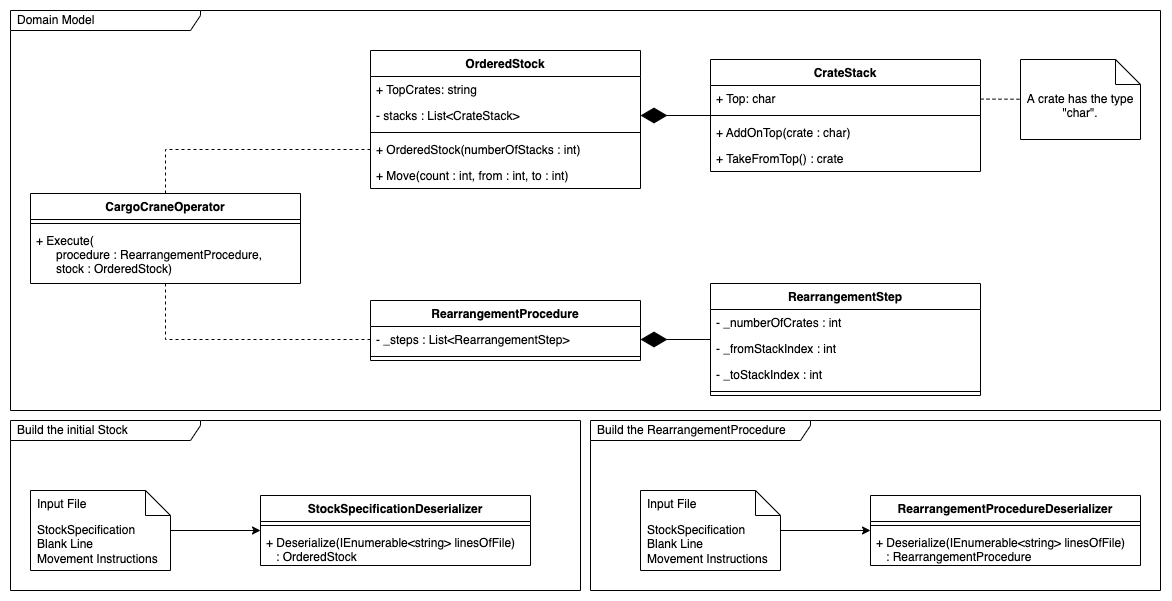

The diagram above was exported from draw.io. Its source (the exported page's mxGraphModel, read from the mxfile embedded in the PNG):
<mxGraphModel dx="844" dy="902" grid="1" gridSize="10" guides="1" tooltips="1" connect="1" arrows="1" fold="1" page="1" pageScale="1" pageWidth="1169" pageHeight="827" math="0" shadow="0">
  <root>
    <mxCell id="0" />
    <mxCell id="1" parent="0" />
    <mxCell id="2" value="" style="rounded=0;whiteSpace=wrap;html=1;strokeColor=none;" parent="1" vertex="1">
      <mxGeometry width="1170" height="600" as="geometry" />
    </mxCell>
    <mxCell id="3" value="Domain Model" style="shape=umlFrame;whiteSpace=wrap;html=1;width=190;height=20;boundedLbl=1;verticalAlign=middle;align=left;spacingLeft=5;" parent="1" vertex="1">
      <mxGeometry x="10" y="10" width="1150" height="400" as="geometry" />
    </mxCell>
    <mxCell id="4" value="CrateStack" style="swimlane;fontStyle=1;align=center;verticalAlign=top;childLayout=stackLayout;horizontal=1;startSize=26;horizontalStack=0;resizeParent=1;resizeParentMax=0;resizeLast=0;collapsible=1;marginBottom=0;" vertex="1" parent="1">
      <mxGeometry x="710" y="59" width="270" height="112" as="geometry" />
    </mxCell>
    <mxCell id="5" value="+ Top: char" style="text;strokeColor=none;fillColor=none;align=left;verticalAlign=top;spacingLeft=4;spacingRight=4;overflow=hidden;rotatable=0;points=[[0,0.5],[1,0.5]];portConstraint=eastwest;" vertex="1" parent="4">
      <mxGeometry y="26" width="270" height="26" as="geometry" />
    </mxCell>
    <mxCell id="6" value="" style="line;strokeWidth=1;fillColor=none;align=left;verticalAlign=middle;spacingTop=-1;spacingLeft=3;spacingRight=3;rotatable=0;labelPosition=right;points=[];portConstraint=eastwest;strokeColor=inherit;" vertex="1" parent="4">
      <mxGeometry y="52" width="270" height="8" as="geometry" />
    </mxCell>
    <mxCell id="7" value="+ AddOnTop(crate : char)" style="text;strokeColor=none;fillColor=none;align=left;verticalAlign=top;spacingLeft=4;spacingRight=4;overflow=hidden;rotatable=0;points=[[0,0.5],[1,0.5]];portConstraint=eastwest;" vertex="1" parent="4">
      <mxGeometry y="60" width="270" height="26" as="geometry" />
    </mxCell>
    <mxCell id="8" value="+ TakeFromTop() : crate" style="text;strokeColor=none;fillColor=none;align=left;verticalAlign=top;spacingLeft=4;spacingRight=4;overflow=hidden;rotatable=0;points=[[0,0.5],[1,0.5]];portConstraint=eastwest;" vertex="1" parent="4">
      <mxGeometry y="86" width="270" height="26" as="geometry" />
    </mxCell>
    <mxCell id="64" style="edgeStyle=orthogonalEdgeStyle;rounded=0;orthogonalLoop=1;jettySize=auto;html=1;entryX=0;entryY=0.5;entryDx=0;entryDy=0;dashed=1;endArrow=none;endFill=0;" edge="1" parent="1" source="9" target="17">
      <mxGeometry relative="1" as="geometry" />
    </mxCell>
    <mxCell id="65" style="edgeStyle=orthogonalEdgeStyle;rounded=0;orthogonalLoop=1;jettySize=auto;html=1;entryX=0;entryY=0.5;entryDx=0;entryDy=0;dashed=1;endArrow=none;endFill=0;" edge="1" parent="1" source="9" target="45">
      <mxGeometry relative="1" as="geometry" />
    </mxCell>
    <mxCell id="9" value="CargoCraneOperator" style="swimlane;fontStyle=1;align=center;verticalAlign=top;childLayout=stackLayout;horizontal=1;startSize=26;horizontalStack=0;resizeParent=1;resizeParentMax=0;resizeLast=0;collapsible=1;marginBottom=0;" vertex="1" parent="1">
      <mxGeometry x="30" y="193" width="270" height="90" as="geometry" />
    </mxCell>
    <mxCell id="11" value="" style="line;strokeWidth=1;fillColor=none;align=left;verticalAlign=middle;spacingTop=-1;spacingLeft=3;spacingRight=3;rotatable=0;labelPosition=right;points=[];portConstraint=eastwest;strokeColor=inherit;" vertex="1" parent="9">
      <mxGeometry y="26" width="270" height="8" as="geometry" />
    </mxCell>
    <mxCell id="12" value="+ Execute(&#10;      procedure : RearrangementProcedure,&#10;      stock : OrderedStock)" style="text;strokeColor=none;fillColor=none;align=left;verticalAlign=top;spacingLeft=4;spacingRight=4;overflow=hidden;rotatable=0;points=[[0,0.5],[1,0.5]];portConstraint=eastwest;" vertex="1" parent="9">
      <mxGeometry y="34" width="270" height="56" as="geometry" />
    </mxCell>
    <mxCell id="14" value="OrderedStock" style="swimlane;fontStyle=1;align=center;verticalAlign=top;childLayout=stackLayout;horizontal=1;startSize=26;horizontalStack=0;resizeParent=1;resizeParentMax=0;resizeLast=0;collapsible=1;marginBottom=0;" vertex="1" parent="1">
      <mxGeometry x="370" y="50" width="270" height="138" as="geometry" />
    </mxCell>
    <mxCell id="15" value="+ TopCrates: string" style="text;strokeColor=none;fillColor=none;align=left;verticalAlign=top;spacingLeft=4;spacingRight=4;overflow=hidden;rotatable=0;points=[[0,0.5],[1,0.5]];portConstraint=eastwest;" vertex="1" parent="14">
      <mxGeometry y="26" width="270" height="26" as="geometry" />
    </mxCell>
    <mxCell id="20" value="- stacks : List&lt;CrateStack&gt;" style="text;strokeColor=none;fillColor=none;align=left;verticalAlign=top;spacingLeft=4;spacingRight=4;overflow=hidden;rotatable=0;points=[[0,0.5],[1,0.5]];portConstraint=eastwest;" vertex="1" parent="14">
      <mxGeometry y="52" width="270" height="26" as="geometry" />
    </mxCell>
    <mxCell id="16" value="" style="line;strokeWidth=1;fillColor=none;align=left;verticalAlign=middle;spacingTop=-1;spacingLeft=3;spacingRight=3;rotatable=0;labelPosition=right;points=[];portConstraint=eastwest;strokeColor=inherit;" vertex="1" parent="14">
      <mxGeometry y="78" width="270" height="8" as="geometry" />
    </mxCell>
    <mxCell id="17" value="+ OrderedStock(numberOfStacks : int)" style="text;strokeColor=none;fillColor=none;align=left;verticalAlign=top;spacingLeft=4;spacingRight=4;overflow=hidden;rotatable=0;points=[[0,0.5],[1,0.5]];portConstraint=eastwest;" vertex="1" parent="14">
      <mxGeometry y="86" width="270" height="26" as="geometry" />
    </mxCell>
    <mxCell id="18" value="+ Move(count : int, from : int, to : int)" style="text;strokeColor=none;fillColor=none;align=left;verticalAlign=top;spacingLeft=4;spacingRight=4;overflow=hidden;rotatable=0;points=[[0,0.5],[1,0.5]];portConstraint=eastwest;" vertex="1" parent="14">
      <mxGeometry y="112" width="270" height="26" as="geometry" />
    </mxCell>
    <mxCell id="26" value="A crate has the type &quot;char&quot;." style="shape=note2;boundedLbl=1;whiteSpace=wrap;html=1;size=25;verticalAlign=top;align=center;" vertex="1" parent="1">
      <mxGeometry x="1020" y="59" width="120" height="80" as="geometry" />
    </mxCell>
    <mxCell id="27" value="" style="endArrow=none;dashed=1;html=1;rounded=0;" edge="1" parent="1" source="5" target="26">
      <mxGeometry width="50" height="50" relative="1" as="geometry">
        <mxPoint x="910" y="260" as="sourcePoint" />
        <mxPoint x="960" y="210" as="targetPoint" />
      </mxGeometry>
    </mxCell>
    <mxCell id="28" value="" style="endArrow=diamondThin;endFill=1;endSize=24;html=1;rounded=0;" edge="1" parent="1" source="4" target="20">
      <mxGeometry width="160" relative="1" as="geometry">
        <mxPoint x="500" y="260" as="sourcePoint" />
        <mxPoint x="660" y="260" as="targetPoint" />
      </mxGeometry>
    </mxCell>
    <mxCell id="35" value="Build the initial Stock" style="shape=umlFrame;whiteSpace=wrap;html=1;width=190;height=20;boundedLbl=1;verticalAlign=middle;align=left;spacingLeft=5;" vertex="1" parent="1">
      <mxGeometry x="10" y="420" width="570" height="170" as="geometry" />
    </mxCell>
    <mxCell id="42" style="edgeStyle=orthogonalEdgeStyle;rounded=0;orthogonalLoop=1;jettySize=auto;html=1;" edge="1" parent="1" source="36" target="38">
      <mxGeometry relative="1" as="geometry" />
    </mxCell>
    <mxCell id="36" value="StockSpecification&lt;br&gt;Blank Line&lt;br&gt;Movement Instructions" style="shape=note2;boundedLbl=1;whiteSpace=wrap;html=1;size=25;verticalAlign=top;align=left;spacingLeft=5;" vertex="1" parent="1">
      <mxGeometry x="30" y="490" width="140" height="80" as="geometry" />
    </mxCell>
    <mxCell id="37" value="Input File" style="resizeWidth=1;part=1;strokeColor=none;fillColor=none;align=left;spacingLeft=5;" vertex="1" parent="36">
      <mxGeometry width="140" height="25" relative="1" as="geometry" />
    </mxCell>
    <mxCell id="38" value="StockSpecificationDeserializer" style="swimlane;fontStyle=1;align=center;verticalAlign=top;childLayout=stackLayout;horizontal=1;startSize=26;horizontalStack=0;resizeParent=1;resizeParentMax=0;resizeLast=0;collapsible=1;marginBottom=0;" vertex="1" parent="1">
      <mxGeometry x="260" y="495" width="270" height="70" as="geometry" />
    </mxCell>
    <mxCell id="40" value="" style="line;strokeWidth=1;fillColor=none;align=left;verticalAlign=middle;spacingTop=-1;spacingLeft=3;spacingRight=3;rotatable=0;labelPosition=right;points=[];portConstraint=eastwest;strokeColor=inherit;" vertex="1" parent="38">
      <mxGeometry y="26" width="270" height="8" as="geometry" />
    </mxCell>
    <mxCell id="41" value="+ Deserialize(IEnumerable&lt;string&gt; linesOfFile)&#10;   : OrderedStock" style="text;strokeColor=none;fillColor=none;align=left;verticalAlign=top;spacingLeft=4;spacingRight=4;overflow=hidden;rotatable=0;points=[[0,0.5],[1,0.5]];portConstraint=eastwest;" vertex="1" parent="38">
      <mxGeometry y="34" width="270" height="36" as="geometry" />
    </mxCell>
    <mxCell id="44" value="RearrangementProcedure" style="swimlane;fontStyle=1;align=center;verticalAlign=top;childLayout=stackLayout;horizontal=1;startSize=26;horizontalStack=0;resizeParent=1;resizeParentMax=0;resizeLast=0;collapsible=1;marginBottom=0;" vertex="1" parent="1">
      <mxGeometry x="370" y="300" width="270" height="60" as="geometry" />
    </mxCell>
    <mxCell id="45" value="- _steps : List&lt;RearrangementStep&gt;" style="text;strokeColor=none;fillColor=none;align=left;verticalAlign=top;spacingLeft=4;spacingRight=4;overflow=hidden;rotatable=0;points=[[0,0.5],[1,0.5]];portConstraint=eastwest;" vertex="1" parent="44">
      <mxGeometry y="26" width="270" height="26" as="geometry" />
    </mxCell>
    <mxCell id="46" value="" style="line;strokeWidth=1;fillColor=none;align=left;verticalAlign=middle;spacingTop=-1;spacingLeft=3;spacingRight=3;rotatable=0;labelPosition=right;points=[];portConstraint=eastwest;strokeColor=inherit;" vertex="1" parent="44">
      <mxGeometry y="52" width="270" height="8" as="geometry" />
    </mxCell>
    <mxCell id="48" value="RearrangementStep" style="swimlane;fontStyle=1;align=center;verticalAlign=top;childLayout=stackLayout;horizontal=1;startSize=26;horizontalStack=0;resizeParent=1;resizeParentMax=0;resizeLast=0;collapsible=1;marginBottom=0;" vertex="1" parent="1">
      <mxGeometry x="710" y="283" width="270" height="112" as="geometry" />
    </mxCell>
    <mxCell id="49" value="- _numberOfCrates : int" style="text;strokeColor=none;fillColor=none;align=left;verticalAlign=top;spacingLeft=4;spacingRight=4;overflow=hidden;rotatable=0;points=[[0,0.5],[1,0.5]];portConstraint=eastwest;" vertex="1" parent="48">
      <mxGeometry y="26" width="270" height="26" as="geometry" />
    </mxCell>
    <mxCell id="51" value="- _fromStackIndex : int" style="text;strokeColor=none;fillColor=none;align=left;verticalAlign=top;spacingLeft=4;spacingRight=4;overflow=hidden;rotatable=0;points=[[0,0.5],[1,0.5]];portConstraint=eastwest;" vertex="1" parent="48">
      <mxGeometry y="52" width="270" height="26" as="geometry" />
    </mxCell>
    <mxCell id="52" value="- _toStackIndex : int" style="text;strokeColor=none;fillColor=none;align=left;verticalAlign=top;spacingLeft=4;spacingRight=4;overflow=hidden;rotatable=0;points=[[0,0.5],[1,0.5]];portConstraint=eastwest;" vertex="1" parent="48">
      <mxGeometry y="78" width="270" height="26" as="geometry" />
    </mxCell>
    <mxCell id="50" value="" style="line;strokeWidth=1;fillColor=none;align=left;verticalAlign=middle;spacingTop=-1;spacingLeft=3;spacingRight=3;rotatable=0;labelPosition=right;points=[];portConstraint=eastwest;strokeColor=inherit;" vertex="1" parent="48">
      <mxGeometry y="104" width="270" height="8" as="geometry" />
    </mxCell>
    <mxCell id="53" value="" style="endArrow=diamondThin;endFill=1;endSize=24;html=1;rounded=0;" edge="1" parent="1" source="48" target="45">
      <mxGeometry width="160" relative="1" as="geometry">
        <mxPoint x="720" y="125" as="sourcePoint" />
        <mxPoint x="650" y="125" as="targetPoint" />
      </mxGeometry>
    </mxCell>
    <mxCell id="68" value="Build the RearrangementProcedure" style="shape=umlFrame;whiteSpace=wrap;html=1;width=220;height=20;boundedLbl=1;verticalAlign=middle;align=left;spacingLeft=5;" vertex="1" parent="1">
      <mxGeometry x="590" y="420" width="570" height="170" as="geometry" />
    </mxCell>
    <mxCell id="69" style="edgeStyle=orthogonalEdgeStyle;rounded=0;orthogonalLoop=1;jettySize=auto;html=1;" edge="1" source="70" target="72" parent="1">
      <mxGeometry relative="1" as="geometry" />
    </mxCell>
    <mxCell id="70" value="StockSpecification&lt;br&gt;Blank Line&lt;br&gt;Movement Instructions" style="shape=note2;boundedLbl=1;whiteSpace=wrap;html=1;size=25;verticalAlign=top;align=left;spacingLeft=5;" vertex="1" parent="1">
      <mxGeometry x="640" y="490" width="140" height="80" as="geometry" />
    </mxCell>
    <mxCell id="71" value="Input File" style="resizeWidth=1;part=1;strokeColor=none;fillColor=none;align=left;spacingLeft=5;" vertex="1" parent="70">
      <mxGeometry width="140" height="25" relative="1" as="geometry" />
    </mxCell>
    <mxCell id="72" value="RearrangementProcedureDeserializer" style="swimlane;fontStyle=1;align=center;verticalAlign=top;childLayout=stackLayout;horizontal=1;startSize=26;horizontalStack=0;resizeParent=1;resizeParentMax=0;resizeLast=0;collapsible=1;marginBottom=0;" vertex="1" parent="1">
      <mxGeometry x="870" y="495" width="270" height="70" as="geometry" />
    </mxCell>
    <mxCell id="73" value="" style="line;strokeWidth=1;fillColor=none;align=left;verticalAlign=middle;spacingTop=-1;spacingLeft=3;spacingRight=3;rotatable=0;labelPosition=right;points=[];portConstraint=eastwest;strokeColor=inherit;" vertex="1" parent="72">
      <mxGeometry y="26" width="270" height="8" as="geometry" />
    </mxCell>
    <mxCell id="74" value="+ Deserialize(IEnumerable&lt;string&gt; linesOfFile)&#10;   : RearrangementProcedure" style="text;strokeColor=none;fillColor=none;align=left;verticalAlign=top;spacingLeft=4;spacingRight=4;overflow=hidden;rotatable=0;points=[[0,0.5],[1,0.5]];portConstraint=eastwest;" vertex="1" parent="72">
      <mxGeometry y="34" width="270" height="36" as="geometry" />
    </mxCell>
  </root>
</mxGraphModel>